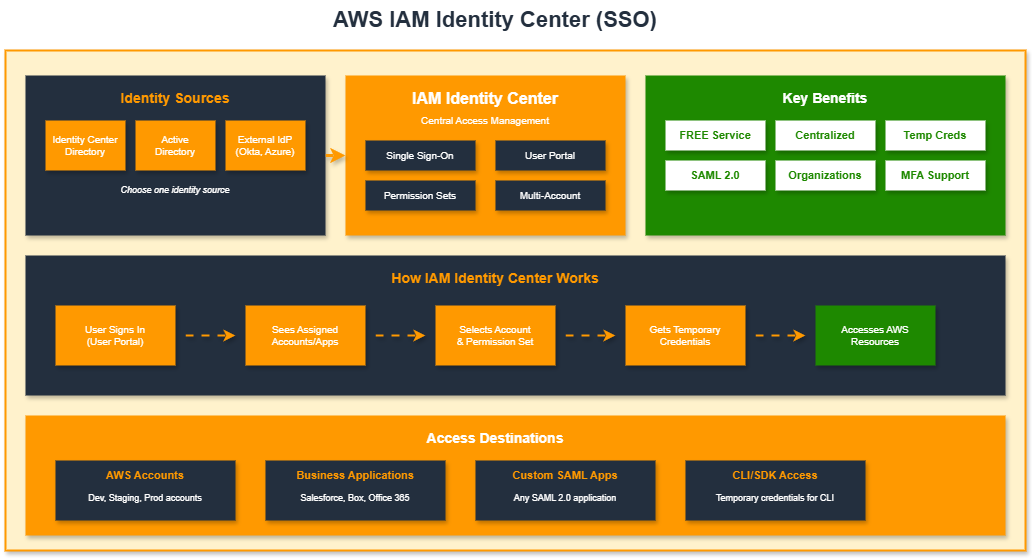

The diagram above was exported from draw.io. Its source (the exported page's mxGraphModel, read from the mxfile embedded in the PNG):
<mxGraphModel dx="1426" dy="635" grid="1" gridSize="10" guides="1" tooltips="1" connect="1" arrows="1" fold="1" page="1" pageScale="1" pageWidth="1169" pageHeight="827" math="0" shadow="0">
  <root>
    <mxCell id="0" />
    <mxCell id="1" parent="0" />
    <mxCell id="title" value="AWS IAM Identity Center (SSO)" style="text;html=1;strokeColor=none;fillColor=none;align=center;verticalAlign=middle;whiteSpace=wrap;rounded=0;fontSize=22;fontStyle=1;fontColor=#232F3E;" parent="1" vertex="1">
      <mxGeometry x="340" y="15" width="400" height="40" as="geometry" />
    </mxCell>
    <mxCell id="main-container" value="" style="whiteSpace=wrap;html=1;fillColor=#FFF2CC;strokeColor=#FF9900;strokeWidth=2;rounded=0;shadow=1;" parent="1" vertex="1">
      <mxGeometry x="50" y="65" width="1020" height="500" as="geometry" />
    </mxCell>
    <mxCell id="sources-box" value="" style="whiteSpace=wrap;html=1;fillColor=#232F3E;strokeColor=none;rounded=0;shadow=1;" parent="1" vertex="1">
      <mxGeometry x="70" y="90" width="300" height="160" as="geometry" />
    </mxCell>
    <mxCell id="sources-title" value="Identity Sources" style="text;html=1;strokeColor=none;fillColor=none;align=center;verticalAlign=middle;whiteSpace=wrap;rounded=0;fontSize=14;fontStyle=1;fontColor=#FF9900;" parent="1" vertex="1">
      <mxGeometry x="155" y="100" width="130" height="25" as="geometry" />
    </mxCell>
    <mxCell id="source-1" value="Identity Center&#10;Directory" style="rounded=0;whiteSpace=wrap;html=1;fillColor=#FF9900;strokeColor=none;fontColor=#FFFFFF;fontSize=10;shadow=1;" parent="1" vertex="1">
      <mxGeometry x="90" y="135" width="80" height="50" as="geometry" />
    </mxCell>
    <mxCell id="source-2" value="Active&#10;Directory" style="rounded=0;whiteSpace=wrap;html=1;fillColor=#FF9900;strokeColor=none;fontColor=#FFFFFF;fontSize=10;shadow=1;" parent="1" vertex="1">
      <mxGeometry x="180" y="135" width="80" height="50" as="geometry" />
    </mxCell>
    <mxCell id="source-3" value="External IdP&#10;(Okta, Azure)" style="rounded=0;whiteSpace=wrap;html=1;fillColor=#FF9900;strokeColor=none;fontColor=#FFFFFF;fontSize=10;shadow=1;" parent="1" vertex="1">
      <mxGeometry x="270" y="135" width="80" height="50" as="geometry" />
    </mxCell>
    <mxCell id="sources-note" value="Choose one identity source" style="text;html=1;strokeColor=none;fillColor=none;align=center;verticalAlign=middle;whiteSpace=wrap;rounded=0;fontSize=9;fontColor=#FFFFFF;fontStyle=2;" parent="1" vertex="1">
      <mxGeometry x="145" y="195" width="150" height="20" as="geometry" />
    </mxCell>
    <mxCell id="center-box" value="" style="whiteSpace=wrap;html=1;fillColor=#FF9900;strokeColor=none;rounded=0;shadow=1;" parent="1" vertex="1">
      <mxGeometry x="390" y="90" width="280" height="160" as="geometry" />
    </mxCell>
    <mxCell id="center-title" value="IAM Identity Center" style="text;html=1;strokeColor=none;fillColor=none;align=center;verticalAlign=middle;whiteSpace=wrap;rounded=0;fontSize=16;fontStyle=1;fontColor=#FFFFFF;" parent="1" vertex="1">
      <mxGeometry x="445" y="100" width="170" height="25" as="geometry" />
    </mxCell>
    <mxCell id="center-sub" value="Central Access Management" style="text;html=1;strokeColor=none;fillColor=none;align=center;verticalAlign=middle;whiteSpace=wrap;rounded=0;fontSize=10;fontColor=#FFFFFF;" parent="1" vertex="1">
      <mxGeometry x="450" y="125" width="160" height="20" as="geometry" />
    </mxCell>
    <mxCell id="center-feat-1" value="Single Sign-On" style="rounded=0;whiteSpace=wrap;html=1;fillColor=#232F3E;strokeColor=none;fontColor=#FFFFFF;fontSize=10;shadow=1;" parent="1" vertex="1">
      <mxGeometry x="410" y="155" width="110" height="30" as="geometry" />
    </mxCell>
    <mxCell id="center-feat-2" value="User Portal" style="rounded=0;whiteSpace=wrap;html=1;fillColor=#232F3E;strokeColor=none;fontColor=#FFFFFF;fontSize=10;shadow=1;" parent="1" vertex="1">
      <mxGeometry x="540" y="155" width="110" height="30" as="geometry" />
    </mxCell>
    <mxCell id="center-feat-3" value="Permission Sets" style="rounded=0;whiteSpace=wrap;html=1;fillColor=#232F3E;strokeColor=none;fontColor=#FFFFFF;fontSize=10;shadow=1;" parent="1" vertex="1">
      <mxGeometry x="410" y="195" width="110" height="30" as="geometry" />
    </mxCell>
    <mxCell id="center-feat-4" value="Multi-Account" style="rounded=0;whiteSpace=wrap;html=1;fillColor=#232F3E;strokeColor=none;fontColor=#FFFFFF;fontSize=10;shadow=1;" parent="1" vertex="1">
      <mxGeometry x="540" y="195" width="110" height="30" as="geometry" />
    </mxCell>
    <mxCell id="arrow1" value="" style="endArrow=classic;html=1;strokeWidth=3;strokeColor=#FF9900;flowAnimation=1;shadow=1;" parent="1" edge="1">
      <mxGeometry width="50" height="50" relative="1" as="geometry">
        <mxPoint x="370" y="170" as="sourcePoint" />
        <mxPoint x="390" y="170" as="targetPoint" />
      </mxGeometry>
    </mxCell>
    <mxCell id="benefits-box" value="" style="whiteSpace=wrap;html=1;fillColor=#1E8900;strokeColor=none;rounded=0;shadow=1;" parent="1" vertex="1">
      <mxGeometry x="690" y="90" width="360" height="160" as="geometry" />
    </mxCell>
    <mxCell id="benefits-title" value="Key Benefits" style="text;html=1;strokeColor=none;fillColor=none;align=center;verticalAlign=middle;whiteSpace=wrap;rounded=0;fontSize=14;fontStyle=1;fontColor=#FFFFFF;" parent="1" vertex="1">
      <mxGeometry x="820" y="100" width="100" height="25" as="geometry" />
    </mxCell>
    <mxCell id="benefit-1" value="FREE Service" style="rounded=0;whiteSpace=wrap;html=1;fillColor=#FFFFFF;strokeColor=none;fontColor=#1E8900;fontSize=11;fontStyle=1;shadow=1;" parent="1" vertex="1">
      <mxGeometry x="710" y="135" width="100" height="30" as="geometry" />
    </mxCell>
    <mxCell id="benefit-2" value="Centralized" style="rounded=0;whiteSpace=wrap;html=1;fillColor=#FFFFFF;strokeColor=none;fontColor=#1E8900;fontSize=11;fontStyle=1;shadow=1;" parent="1" vertex="1">
      <mxGeometry x="820" y="135" width="100" height="30" as="geometry" />
    </mxCell>
    <mxCell id="benefit-3" value="Temp Creds" style="rounded=0;whiteSpace=wrap;html=1;fillColor=#FFFFFF;strokeColor=none;fontColor=#1E8900;fontSize=11;fontStyle=1;shadow=1;" parent="1" vertex="1">
      <mxGeometry x="930" y="135" width="100" height="30" as="geometry" />
    </mxCell>
    <mxCell id="benefit-4" value="SAML 2.0" style="rounded=0;whiteSpace=wrap;html=1;fillColor=#FFFFFF;strokeColor=none;fontColor=#1E8900;fontSize=11;fontStyle=1;shadow=1;" parent="1" vertex="1">
      <mxGeometry x="710" y="175" width="100" height="30" as="geometry" />
    </mxCell>
    <mxCell id="benefit-5" value="Organizations" style="rounded=0;whiteSpace=wrap;html=1;fillColor=#FFFFFF;strokeColor=none;fontColor=#1E8900;fontSize=11;fontStyle=1;shadow=1;" parent="1" vertex="1">
      <mxGeometry x="820" y="175" width="100" height="30" as="geometry" />
    </mxCell>
    <mxCell id="benefit-6" value="MFA Support" style="rounded=0;whiteSpace=wrap;html=1;fillColor=#FFFFFF;strokeColor=none;fontColor=#1E8900;fontSize=11;fontStyle=1;shadow=1;" parent="1" vertex="1">
      <mxGeometry x="930" y="175" width="100" height="30" as="geometry" />
    </mxCell>
    <mxCell id="flow-box" value="" style="whiteSpace=wrap;html=1;fillColor=#232F3E;strokeColor=none;rounded=0;shadow=1;" parent="1" vertex="1">
      <mxGeometry x="70" y="270" width="980" height="140" as="geometry" />
    </mxCell>
    <mxCell id="flow-title" value="How IAM Identity Center Works" style="text;html=1;strokeColor=none;fillColor=none;align=center;verticalAlign=middle;whiteSpace=wrap;rounded=0;fontSize=14;fontStyle=1;fontColor=#FF9900;" parent="1" vertex="1">
      <mxGeometry x="430" y="280" width="220" height="25" as="geometry" />
    </mxCell>
    <mxCell id="flow-1" value="User Signs In&#10;(User Portal)" style="rounded=0;whiteSpace=wrap;html=1;fillColor=#FF9900;strokeColor=none;fontColor=#FFFFFF;fontSize=10;shadow=1;" parent="1" vertex="1">
      <mxGeometry x="100" y="320" width="120" height="60" as="geometry" />
    </mxCell>
    <mxCell id="flow-arr1" value="" style="endArrow=classic;html=1;strokeWidth=2;strokeColor=#FF9900;flowAnimation=1;shadow=1;" parent="1" edge="1">
      <mxGeometry width="50" height="50" relative="1" as="geometry">
        <mxPoint x="230" y="350" as="sourcePoint" />
        <mxPoint x="280" y="350" as="targetPoint" />
      </mxGeometry>
    </mxCell>
    <mxCell id="flow-2" value="Sees Assigned&#10;Accounts/Apps" style="rounded=0;whiteSpace=wrap;html=1;fillColor=#FF9900;strokeColor=none;fontColor=#FFFFFF;fontSize=10;shadow=1;" parent="1" vertex="1">
      <mxGeometry x="290" y="320" width="120" height="60" as="geometry" />
    </mxCell>
    <mxCell id="flow-arr2" value="" style="endArrow=classic;html=1;strokeWidth=2;strokeColor=#FF9900;flowAnimation=1;shadow=1;" parent="1" edge="1">
      <mxGeometry width="50" height="50" relative="1" as="geometry">
        <mxPoint x="420" y="350" as="sourcePoint" />
        <mxPoint x="470" y="350" as="targetPoint" />
      </mxGeometry>
    </mxCell>
    <mxCell id="flow-3" value="Selects Account&#10;&amp; Permission Set" style="rounded=0;whiteSpace=wrap;html=1;fillColor=#FF9900;strokeColor=none;fontColor=#FFFFFF;fontSize=10;shadow=1;" parent="1" vertex="1">
      <mxGeometry x="480" y="320" width="120" height="60" as="geometry" />
    </mxCell>
    <mxCell id="flow-arr3" value="" style="endArrow=classic;html=1;strokeWidth=2;strokeColor=#FF9900;flowAnimation=1;shadow=1;" parent="1" edge="1">
      <mxGeometry width="50" height="50" relative="1" as="geometry">
        <mxPoint x="610" y="350" as="sourcePoint" />
        <mxPoint x="660" y="350" as="targetPoint" />
      </mxGeometry>
    </mxCell>
    <mxCell id="flow-4" value="Gets Temporary&#10;Credentials" style="rounded=0;whiteSpace=wrap;html=1;fillColor=#FF9900;strokeColor=none;fontColor=#FFFFFF;fontSize=10;shadow=1;" parent="1" vertex="1">
      <mxGeometry x="670" y="320" width="120" height="60" as="geometry" />
    </mxCell>
    <mxCell id="flow-arr4" value="" style="endArrow=classic;html=1;strokeWidth=2;strokeColor=#FF9900;flowAnimation=1;shadow=1;" parent="1" edge="1">
      <mxGeometry width="50" height="50" relative="1" as="geometry">
        <mxPoint x="800" y="350" as="sourcePoint" />
        <mxPoint x="850" y="350" as="targetPoint" />
      </mxGeometry>
    </mxCell>
    <mxCell id="flow-5" value="Accesses AWS&#10;Resources" style="rounded=0;whiteSpace=wrap;html=1;fillColor=#1E8900;strokeColor=none;fontColor=#FFFFFF;fontSize=10;shadow=1;" parent="1" vertex="1">
      <mxGeometry x="860" y="320" width="120" height="60" as="geometry" />
    </mxCell>
    <mxCell id="dest-box" value="" style="whiteSpace=wrap;html=1;fillColor=#FF9900;strokeColor=none;rounded=0;shadow=1;" parent="1" vertex="1">
      <mxGeometry x="70" y="430" width="980" height="120" as="geometry" />
    </mxCell>
    <mxCell id="dest-title" value="Access Destinations" style="text;html=1;strokeColor=none;fillColor=none;align=center;verticalAlign=middle;whiteSpace=wrap;rounded=0;fontSize=14;fontStyle=1;fontColor=#FFFFFF;" parent="1" vertex="1">
      <mxGeometry x="460" y="440" width="160" height="25" as="geometry" />
    </mxCell>
    <mxCell id="dest-1" value="" style="whiteSpace=wrap;html=1;fillColor=#232F3E;strokeColor=none;rounded=0;shadow=1;" parent="1" vertex="1">
      <mxGeometry x="100" y="475" width="180" height="60" as="geometry" />
    </mxCell>
    <mxCell id="dest-1-title" value="AWS Accounts" style="text;html=1;strokeColor=none;fillColor=none;align=center;verticalAlign=middle;whiteSpace=wrap;rounded=0;fontSize=11;fontStyle=1;fontColor=#FF9900;" parent="1" vertex="1">
      <mxGeometry x="135" y="480" width="110" height="20" as="geometry" />
    </mxCell>
    <mxCell id="dest-1-desc" value="Dev, Staging, Prod accounts" style="text;html=1;strokeColor=none;fillColor=none;align=center;verticalAlign=middle;whiteSpace=wrap;rounded=0;fontSize=9;fontColor=#FFFFFF;" parent="1" vertex="1">
      <mxGeometry x="115" y="500" width="150" height="25" as="geometry" />
    </mxCell>
    <mxCell id="dest-2" value="" style="whiteSpace=wrap;html=1;fillColor=#232F3E;strokeColor=none;rounded=0;shadow=1;" parent="1" vertex="1">
      <mxGeometry x="310" y="475" width="180" height="60" as="geometry" />
    </mxCell>
    <mxCell id="dest-2-title" value="Business Applications" style="text;html=1;strokeColor=none;fillColor=none;align=center;verticalAlign=middle;whiteSpace=wrap;rounded=0;fontSize=11;fontStyle=1;fontColor=#FF9900;" parent="1" vertex="1">
      <mxGeometry x="330" y="480" width="140" height="20" as="geometry" />
    </mxCell>
    <mxCell id="dest-2-desc" value="Salesforce, Box, Office 365" style="text;html=1;strokeColor=none;fillColor=none;align=center;verticalAlign=middle;whiteSpace=wrap;rounded=0;fontSize=9;fontColor=#FFFFFF;" parent="1" vertex="1">
      <mxGeometry x="325" y="500" width="150" height="25" as="geometry" />
    </mxCell>
    <mxCell id="dest-3" value="" style="whiteSpace=wrap;html=1;fillColor=#232F3E;strokeColor=none;rounded=0;shadow=1;" parent="1" vertex="1">
      <mxGeometry x="520" y="475" width="180" height="60" as="geometry" />
    </mxCell>
    <mxCell id="dest-3-title" value="Custom SAML Apps" style="text;html=1;strokeColor=none;fillColor=none;align=center;verticalAlign=middle;whiteSpace=wrap;rounded=0;fontSize=11;fontStyle=1;fontColor=#FF9900;" parent="1" vertex="1">
      <mxGeometry x="545" y="480" width="130" height="20" as="geometry" />
    </mxCell>
    <mxCell id="dest-3-desc" value="Any SAML 2.0 application" style="text;html=1;strokeColor=none;fillColor=none;align=center;verticalAlign=middle;whiteSpace=wrap;rounded=0;fontSize=9;fontColor=#FFFFFF;" parent="1" vertex="1">
      <mxGeometry x="535" y="500" width="150" height="25" as="geometry" />
    </mxCell>
    <mxCell id="dest-4" value="" style="whiteSpace=wrap;html=1;fillColor=#232F3E;strokeColor=none;rounded=0;shadow=1;" parent="1" vertex="1">
      <mxGeometry x="730" y="475" width="180" height="60" as="geometry" />
    </mxCell>
    <mxCell id="dest-4-title" value="CLI/SDK Access" style="text;html=1;strokeColor=none;fillColor=none;align=center;verticalAlign=middle;whiteSpace=wrap;rounded=0;fontSize=11;fontStyle=1;fontColor=#FF9900;" parent="1" vertex="1">
      <mxGeometry x="765" y="480" width="110" height="20" as="geometry" />
    </mxCell>
    <mxCell id="dest-4-desc" value="Temporary credentials for CLI" style="text;html=1;strokeColor=none;fillColor=none;align=center;verticalAlign=middle;whiteSpace=wrap;rounded=0;fontSize=9;fontColor=#FFFFFF;" parent="1" vertex="1">
      <mxGeometry x="745" y="500" width="150" height="25" as="geometry" />
    </mxCell>
  </root>
</mxGraphModel>